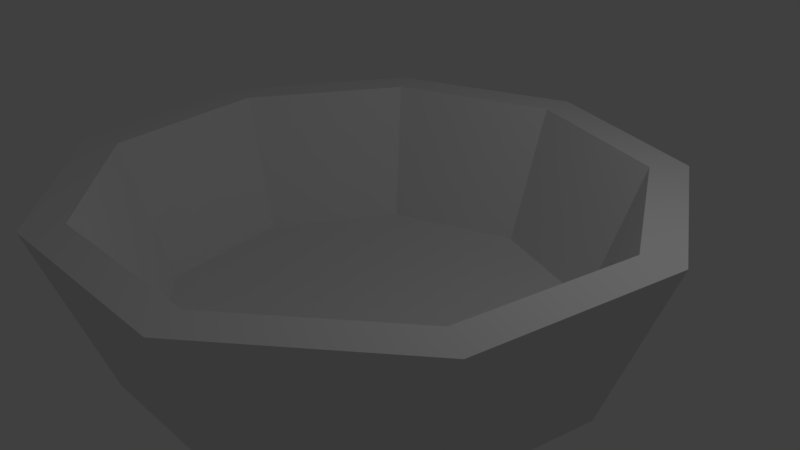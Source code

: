 # Source: bowl.blend  (saved by Blender 2.79.0; exported with 4.5.12 LTS)
import bpy
from mathutils import Matrix  # noqa: F401  (used for matrix-valued properties, if any)

bpy.ops.wm.read_factory_settings(use_empty=True)
scene = bpy.context.scene
scene.name = 'Scene'

# ---- collections
col_collection_1 = bpy.data.collections.new('Collection 1'); scene.collection.children.link(col_collection_1)

# ---- world
world_world = bpy.data.worlds.new('World'); scene.world = world_world
world_world.color = (0.05088, 0.05088, 0.05088)
world_world.use_sun_shadow = False
world_world.sun_shadow_jitter_overblur = 0.0
world_world.cycles.sampling_method = 'MANUAL'

# ---- cameras
cam_camera = bpy.data.cameras.new('Camera')
cam_camera.clip_end = 100.0
cam_camera.lens = 35.0
cam_camera.sensor_width = 32.0
cam_camera.sensor_height = 18.0
cam_camera.ortho_scale = 7.314
cam_camera.dof.focus_distance = 0.0

# ---- lights
light_lamp = bpy.data.lights.new('Lamp', 'POINT')
light_lamp.transmission_factor = 0.0
light_lamp.cutoff_distance = 30.0
light_lamp.energy = 100.0
light_lamp.shadow_buffer_clip_start = 1.001
light_lamp.shadow_soft_size = 0.1
light_lamp.shadow_maximum_resolution = 0.006
light_lamp.use_absolute_resolution = True

# ---- meshes
me_cylinder = bpy.data.meshes.new('Cylinder')
me_cylinder.from_pydata([(-1.161e-08, 0.8053, -1.0), (0.0, 1.0, 1.0), (0.5176, 0.6169, -1.0), (0.6428, 0.766, 1.0), (0.793, 0.1398, -1.0), (0.9848, 0.1736, 1.0), (0.6974, -0.4026, -1.0), (0.866, -0.5, 1.0), (0.2754, -0.7567, -1.0), (0.342, -0.9397, 1.0), (-0.2754, -0.7567, -1.0), (-0.342, -0.9397, 1.0), (-0.6974, -0.4026, -1.0), (-0.866, -0.5, 1.0), (-0.793, 0.1398, -1.0), (-0.9848, 0.1736, 1.0), (-0.5176, 0.6169, -1.0), (-0.6428, 0.766, 1.0), (0.562, 0.6697, 1.0), (-7.493e-09, 0.8743, 1.0), (0.861, 0.1518, 1.0), (0.7571, -0.4371, 1.0), (0.299, -0.8216, 1.0), (-0.299, -0.8216, 1.0), (-0.7571, -0.4371, 1.0), (-0.861, 0.1518, 1.0), (-0.562, 0.6697, 1.0), (0.4585, 0.5465, -0.7215), (-1.708e-08, 0.7134, -0.7215), (0.7025, 0.1239, -0.7215), (0.6178, -0.3567, -0.7215), (0.244, -0.6703, -0.7215), (-0.244, -0.6703, -0.7215), (-0.6178, -0.3567, -0.7215), (-0.7025, 0.1239, -0.7215), (-0.4585, 0.5465, -0.7215)], [], [(0, 1, 3, 2), (2, 3, 5, 4), (4, 5, 7, 6), (6, 7, 9, 8), (8, 9, 11, 10), (10, 11, 13, 12), (12, 13, 15, 14), (9, 7, 21, 22), (14, 15, 17, 16), (16, 17, 1, 0), (0, 2, 4, 6, 8, 10, 12, 14, 16), (20, 18, 27, 29), (3, 1, 19, 18), (7, 5, 20, 21), (5, 3, 18, 20), (1, 17, 26, 19), (17, 15, 25, 26), (15, 13, 24, 25), (13, 11, 23, 24), (11, 9, 22, 23), (27, 28, 35, 34, 33, 32, 31, 30, 29), (19, 26, 35, 28), (24, 23, 32, 33), (21, 20, 29, 30), (25, 24, 33, 34), (22, 21, 30, 31), (18, 19, 28, 27), (26, 25, 34, 35), (23, 22, 31, 32)])
me_cylinder.use_remesh_preserve_volume = False
me_cylinder.use_remesh_preserve_attributes = False
me_cylinder.use_mirror_vertex_groups = False
me_cylinder.update()

# ---- objects
ob_cylinder = bpy.data.objects.new('Cylinder', me_cylinder)
ob_lamp = bpy.data.objects.new('Lamp', light_lamp)
ob_camera = bpy.data.objects.new('Camera', cam_camera)

# ---- transforms, parenting, visibility, modifiers, constraints
ob_cylinder.location = (0.0, 0.0, 0.0)
ob_cylinder.scale = (4.026, 4.026, 1.122)
ob_cylinder.lineart.crease_threshold = 0.0
ob_lamp.location = (4.076, 1.005, 5.904)
ob_lamp.rotation_euler = (0.6503, 0.05522, 1.866)
ob_lamp.lock_rotations_4d = False
ob_lamp.empty_display_type = 'ARROWS'
ob_lamp.color = (0.0, 0.0, 0.0, 0.0)
ob_lamp.lineart.crease_threshold = 0.0
ob_camera.location = (7.481, -6.508, 5.344)
ob_camera.rotation_euler = (1.109, 0.0, 0.8149)
ob_camera.lock_rotations_4d = False
ob_camera.empty_display_type = 'ARROWS'
ob_camera.color = (0.0, 0.0, 0.0, 0.0)
ob_camera.display_type = 'WIRE'
ob_camera.lineart.crease_threshold = 0.0

# ---- collection membership
col_collection_1.objects.link(ob_cylinder)
col_collection_1.objects.link(ob_lamp)
col_collection_1.objects.link(ob_camera)

# ---- scene / render settings (as saved in the file)
scene.camera = ob_camera
scene.frame_start = 1; scene.frame_end = 250; scene.frame_set(1)
scene.render.engine = 'CYCLES'
scene.render.resolution_percentage = 50
scene.render.dither_intensity = 0.0
scene.cycles.use_denoising = False
scene.cycles.samples = 128
scene.cycles.sampling_pattern = 'TABULATED_SOBOL'
scene.cycles.use_adaptive_sampling = False
scene.cycles.use_light_tree = False
scene.cycles.blur_glossy = 0.0
scene.cycles.sample_clamp_indirect = 0.0
scene.view_settings.view_transform = 'Standard'
bpy.context.view_layer.update()
